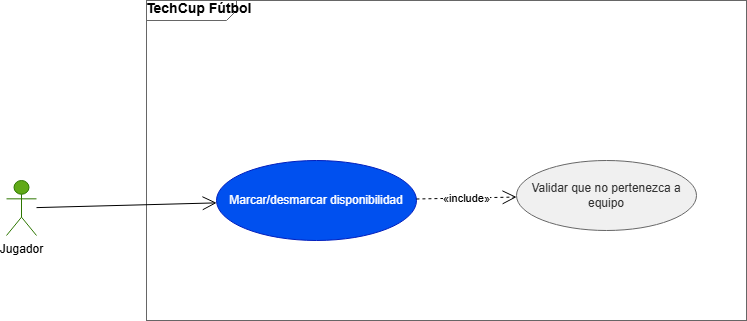

The diagram above was exported from draw.io. Its source (the exported page's mxGraphModel, read from the mxfile embedded in the PNG):
<mxGraphModel dx="994" dy="538" grid="1" gridSize="10" guides="1" tooltips="1" connect="1" arrows="1" fold="1" page="1" pageScale="1" pageWidth="1169" pageHeight="827" math="0" shadow="0">
  <root>
    <mxCell id="0" />
    <mxCell id="1" parent="0" />
    <mxCell id="sys" parent="1" style="shape=mxgraph.sysml.package;html=1;overflow=fill;whiteSpace=wrap;fillColor=none;strokeColor=#666666;fontStyle=1;fontSize=14;verticalAlign=top;align=left;spacingLeft=10;spacingTop=5;" value="TechCup Fútbol" vertex="1">
      <mxGeometry height="320" width="600" x="180" y="20" as="geometry" />
    </mxCell>
    <mxCell id="a1" parent="1" style="shape=umlActor;verticalLabelPosition=bottom;verticalAlign=top;html=1;outlineConnect=0;fillColor=#60a917;fontColor=#000000;strokeColor=#2D7600;" value="Jugador" vertex="1">
      <mxGeometry height="55" width="30" x="40" y="200" as="geometry" />
    </mxCell>
    <mxCell id="uc1" parent="1" style="ellipse;whiteSpace=wrap;html=1;fillColor=#0050ef;fontColor=#ffffff;strokeColor=#001DBC;" value="Marcar/desmarcar disponibilidad" vertex="1">
      <mxGeometry height="80" width="200" x="250" y="180" as="geometry" />
    </mxCell>
    <mxCell id="uc2" parent="1" style="ellipse;whiteSpace=wrap;html=1;fillColor=#f0f0f0;fontColor=#333333;strokeColor=#666666;" value="Validar que no pertenezca a equipo" vertex="1">
      <mxGeometry height="70" width="180" x="550" y="180" as="geometry" />
    </mxCell>
    <mxCell id="e1" edge="1" parent="1" source="a1" style="endArrow=open;endSize=12;html=1;" target="uc1" value="">
      <mxGeometry relative="1" as="geometry" />
    </mxCell>
    <mxCell id="e2" edge="1" parent="1" source="uc1" style="endArrow=open;endSize=12;dashed=1;html=1;" target="uc2" value="«include»">
      <mxGeometry relative="1" as="geometry" />
    </mxCell>
  </root>
</mxGraphModel>